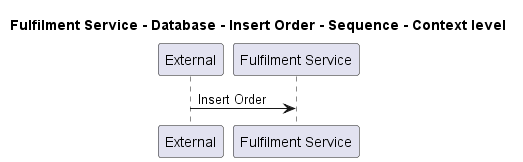

The diagram above was rendered by PlantUML. Its source (embedded in the PNG):
@startuml
!pragma layout smetana

title Fulfilment Service - Database - Insert Order - Sequence - Context level

participant "External" as C4InterFlow.SoftwareSystems.ExternalSystem
participant "Fulfilment Service" as ECommercePlatform.SoftwareSystems.FulfilmentService

C4InterFlow.SoftwareSystems.ExternalSystem -> ECommercePlatform.SoftwareSystems.FulfilmentService : Insert Order


@enduml